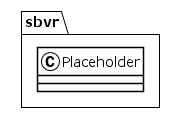

The diagram above was rendered by PlantUML. Its source (embedded in the PNG):
@startuml
!theme plain
package sbvr {
class Placeholder {
}
}
@enduml